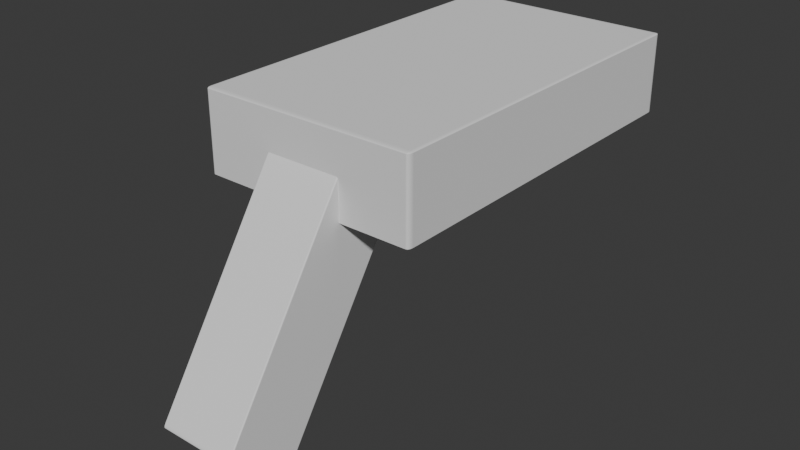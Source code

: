 # Source: Scanner_01.blend  (saved by Blender 5.0.119; exported with 4.5.12 LTS)
import bpy
from mathutils import Matrix  # noqa: F401  (used for matrix-valued properties, if any)

bpy.ops.wm.read_factory_settings(use_empty=True)
scene = bpy.context.scene
scene.name = 'Scene'

# ---- world
world_world = bpy.data.worlds.new('World'); scene.world = world_world
world_world.use_nodes = True; world_world.node_tree.nodes.clear()
_N = world_world.node_tree.nodes; _L = world_world.node_tree.links
n0 = _N.new('ShaderNodeOutputWorld'); n0.name = 'World Output'; n0.location = (200, 100)
n1 = _N.new('ShaderNodeBackground'); n1.name = 'Background'; n1.location = (-200, 100)
n1.inputs[0].default_value = (0.05088, 0.05088, 0.05088, 1.0)
_L.new(n1.outputs[0], n0.inputs[0])
n0.is_active_output = True
world_world.color = (0.05088, 0.05088, 0.05088)
world_world.sun_shadow_jitter_overblur = 0.0

# ---- meshes
me_cube_001 = bpy.data.meshes.new('Cube.001')
me_cube_001.from_pydata([(-1.0, -1.0, -1.0), (-1.0, -1.0, 1.0), (-0.8819, 1.0, -0.8819), (-0.8819, 1.0, 0.8819), (1.0, -1.0, -1.0), (1.0, -1.0, 1.0), (0.8819, 1.0, -0.8819), (0.8819, 1.0, 0.8819), (-1.0, 1.0, 1.0), (-1.0, 1.0, -1.0), (1.0, 1.0, -1.0), (1.0, 1.0, 1.0), (-0.8819, 0.9132, 0.8819), (-0.8819, 0.9132, -0.8819), (0.8819, 0.9132, -0.8819), (0.8819, 0.9132, 0.8819)], [], [(0, 1, 8, 9), (2, 3, 12, 13), (10, 11, 5, 4), (4, 5, 1, 0), (9, 10, 4, 0), (11, 8, 1, 5), (3, 2, 9, 8), (2, 6, 10, 9), (7, 3, 8, 11), (6, 7, 11, 10), (13, 12, 15, 14), (7, 6, 14, 15), (6, 2, 13, 14), (3, 7, 15, 12)])
_uv = me_cube_001.uv_layers.new(name='UVMap')
_uv.uv.foreach_set('vector', [0.375, 0.0, 0.625, 0.0, 0.625, 0.25, 0.375, 0.25, 0.3898, 0.2648, 0.6102, 0.2648, 0.6102, 0.2648, 0.3898, 0.2648, 0.375, 0.5, 0.625, 0.5, 0.625, 0.75, 0.375, 0.75, 0.375, 0.75, 0.625, 0.75, 0.625, 1.0, 0.375, 1.0, 0.125, 0.5, 0.375, 0.5, 0.375, 0.75, 0.125, 0.75, 0.625, 0.5, 0.875, 0.5, 0.875, 0.75, 0.625, 0.75, 0.6102, 0.2648, 0.3898, 0.2648, 0.375, 0.25, 0.625, 0.25, 0.3898, 0.2648, 0.3898, 0.4852, 0.375, 0.5, 0.375, 0.25, 0.6102, 0.4852, 0.6102, 0.2648, 0.625, 0.25, 0.625, 0.5, 0.3898, 0.4852, 0.6102, 0.4852, 0.625, 0.5, 0.375, 0.5, 0.3898, 0.2648, 0.6102, 0.2648, 0.6102, 0.4852, 0.3898, 0.4852, 0.6102, 0.4852, 0.3898, 0.4852, 0.3898, 0.4852, 0.6102, 0.4852, 0.3898, 0.4852, 0.3898, 0.2648, 0.3898, 0.2648, 0.3898, 0.4852, 0.6102, 0.2648, 0.6102, 0.4852, 0.6102, 0.4852, 0.6102, 0.2648])
me_cube_001.update()
me_cube_002 = bpy.data.meshes.new('Cube.002')
me_cube_002.from_pydata([(-1.0, -1.0, -1.0), (-1.0, -1.0, 1.0), (-1.0, 1.0, -1.0), (-1.0, 1.0, 1.0), (1.0, -1.0, -1.0), (1.0, -1.0, 1.0), (1.0, 1.0, -1.0), (1.0, 1.0, 1.0)], [], [(0, 1, 3, 2), (2, 3, 7, 6), (6, 7, 5, 4), (4, 5, 1, 0), (2, 6, 4, 0), (7, 3, 1, 5)])
_uv = me_cube_002.uv_layers.new(name='UVMap')
_uv.uv.foreach_set('vector', [0.375, 0.0, 0.625, 0.0, 0.625, 0.25, 0.375, 0.25, 0.375, 0.25, 0.625, 0.25, 0.625, 0.5, 0.375, 0.5, 0.375, 0.5, 0.625, 0.5, 0.625, 0.75, 0.375, 0.75, 0.375, 0.75, 0.625, 0.75, 0.625, 1.0, 0.375, 1.0, 0.125, 0.5, 0.375, 0.5, 0.375, 0.75, 0.125, 0.75, 0.625, 0.5, 0.875, 0.5, 0.875, 0.75, 0.625, 0.75])
me_cube_002.update()

# ---- objects
ob_cube = bpy.data.objects.new('Cube', me_cube_001)
ob_cube_001 = bpy.data.objects.new('Cube.001', me_cube_002)

# ---- transforms, parenting, visibility, modifiers, constraints
ob_cube.location = (0.0, 0.0, 0.0)
ob_cube.scale = (0.2379, 0.4078, 0.08727)
_m = ob_cube.modifiers.new('Bevel', 'BEVEL')
_m.width = 0.03
_m.width_pct = 0.03
_m.segments = 3
_m.harden_normals = True
ob_cube_001.location = (0.0, -0.4619, -0.2346)
ob_cube_001.rotation_euler = (-0.5875, -0.0, 0.0)
ob_cube_001.scale = (0.08365, 0.08596, 0.2933)
_m = ob_cube_001.modifiers.new('Bevel', 'BEVEL')
_m.width = 0.03
_m.width_pct = 0.03
_m.segments = 3
_m.harden_normals = True

# ---- collection membership
scene.collection.objects.link(ob_cube)
scene.collection.objects.link(ob_cube_001)

# ---- scene / render settings (as saved in the file)
scene.frame_start = 1; scene.frame_end = 250; scene.frame_set(1)
scene.render.engine = 'BLENDER_EEVEE_NEXT'
scene.render.bake_bias = 0.0
scene.render.bake_samples = 0
scene.cycles.sampling_pattern = 'TABULATED_SOBOL'
scene.eevee.use_volume_custom_range = False
bpy.context.view_layer.update()

# ---- added for rendering (the .blend has no active camera and no usable light): camera, sun
cam_auto = bpy.data.cameras.new('AutoCamera')
cam_auto.lens = 50.0
cam_auto.sensor_width = 36.0
cam_auto.clip_end = 1000.0
ob_auto_camera = bpy.data.objects.new('AutoCamera', cam_auto)
scene.collection.objects.link(ob_auto_camera)
ob_auto_camera.location = (1.24869, -1.64253, 0.779399)
ob_auto_camera.rotation_euler = (1.09748, -7.21219e-08, 0.694738)
scene.camera = ob_auto_camera
light_auto_sun = bpy.data.lights.new('AutoSun', 'SUN')
light_auto_sun.energy = 3.0
light_auto_sun.angle = 0.0523599
ob_auto_sun = bpy.data.objects.new('AutoSun', light_auto_sun)
scene.collection.objects.link(ob_auto_sun)
ob_auto_sun.rotation_euler = (0.872665, 0.174533, 0.523599)
bpy.context.view_layer.update()
